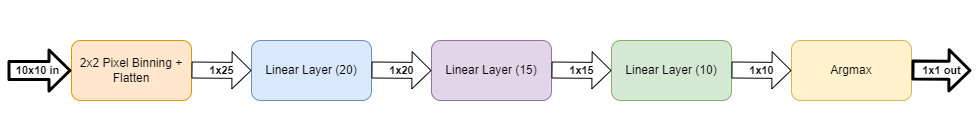

The diagram above was exported from draw.io. Its source (the exported page's mxGraphModel, read from the mxfile embedded in the PNG):
<mxGraphModel dx="547" dy="288" grid="1" gridSize="10" guides="1" tooltips="1" connect="1" arrows="1" fold="1" page="1" pageScale="1" pageWidth="850" pageHeight="1100" background="#ffffff" math="0" shadow="0">
  <root>
    <mxCell id="0" />
    <mxCell id="1" parent="0" />
    <mxCell id="20" value="" style="rounded=0;whiteSpace=wrap;html=1;strokeColor=none;" vertex="1" parent="1">
      <mxGeometry x="20" y="80" width="980" height="140" as="geometry" />
    </mxCell>
    <mxCell id="2" value="2x2 Pixel Binning + Flatten" style="rounded=1;whiteSpace=wrap;html=1;fillColor=#ffe6cc;strokeColor=#d79b00;" vertex="1" parent="1">
      <mxGeometry x="91" y="120" width="120" height="60" as="geometry" />
    </mxCell>
    <mxCell id="3" value="10x10 in" style="edgeStyle=none;orthogonalLoop=1;jettySize=auto;html=1;strokeWidth=3;shape=flexArrow;fillColor=default;fontStyle=1;width=16;" edge="1" parent="1">
      <mxGeometry x="-0.0625" width="80" relative="1" as="geometry">
        <mxPoint x="27" y="150" as="sourcePoint" />
        <mxPoint x="91" y="150" as="targetPoint" />
        <Array as="points" />
        <mxPoint as="offset" />
      </mxGeometry>
    </mxCell>
    <mxCell id="7" value="Linear Layer (20)" style="rounded=1;whiteSpace=wrap;html=1;fillColor=#dae8fc;strokeColor=#6c8ebf;" vertex="1" parent="1">
      <mxGeometry x="271" y="120" width="120" height="60" as="geometry" />
    </mxCell>
    <mxCell id="8" value="1x25" style="edgeStyle=none;orthogonalLoop=1;jettySize=auto;html=1;strokeWidth=1;shape=flexArrow;fillColor=default;fontStyle=1;width=16;" edge="1" parent="1">
      <mxGeometry width="80" relative="1" as="geometry">
        <mxPoint x="211" y="149.5" as="sourcePoint" />
        <mxPoint x="271" y="150" as="targetPoint" />
        <Array as="points" />
      </mxGeometry>
    </mxCell>
    <mxCell id="9" value="Linear Layer (15&lt;span style=&quot;background-color: transparent;&quot;&gt;)&lt;/span&gt;" style="rounded=1;whiteSpace=wrap;html=1;fillColor=#e1d5e7;strokeColor=#9673a6;" vertex="1" parent="1">
      <mxGeometry x="451" y="120" width="120" height="60" as="geometry" />
    </mxCell>
    <mxCell id="10" value="1x20" style="edgeStyle=none;orthogonalLoop=1;jettySize=auto;html=1;strokeWidth=1;shape=flexArrow;fillColor=default;fontStyle=1;width=16;" edge="1" parent="1">
      <mxGeometry width="80" relative="1" as="geometry">
        <mxPoint x="391" y="149.5" as="sourcePoint" />
        <mxPoint x="451" y="150" as="targetPoint" />
        <Array as="points" />
      </mxGeometry>
    </mxCell>
    <mxCell id="12" value="Linear Layer (10)" style="rounded=1;whiteSpace=wrap;html=1;fillColor=#d5e8d4;strokeColor=#82b366;" vertex="1" parent="1">
      <mxGeometry x="631" y="120" width="120" height="60" as="geometry" />
    </mxCell>
    <mxCell id="13" value="1x15" style="edgeStyle=none;orthogonalLoop=1;jettySize=auto;html=1;strokeWidth=1;shape=flexArrow;fillColor=default;fontStyle=1;width=16;" edge="1" parent="1">
      <mxGeometry width="80" relative="1" as="geometry">
        <mxPoint x="571" y="149.5" as="sourcePoint" />
        <mxPoint x="631" y="150" as="targetPoint" />
        <Array as="points" />
      </mxGeometry>
    </mxCell>
    <mxCell id="14" value="Argmax" style="rounded=1;whiteSpace=wrap;html=1;fillColor=#fff2cc;strokeColor=#d6b656;" vertex="1" parent="1">
      <mxGeometry x="811" y="120" width="120" height="60" as="geometry" />
    </mxCell>
    <mxCell id="15" value="1x10" style="edgeStyle=none;orthogonalLoop=1;jettySize=auto;html=1;strokeWidth=1;shape=flexArrow;fillColor=default;fontStyle=1;width=16;" edge="1" parent="1">
      <mxGeometry width="80" relative="1" as="geometry">
        <mxPoint x="751" y="149.5" as="sourcePoint" />
        <mxPoint x="811" y="150" as="targetPoint" />
        <Array as="points" />
      </mxGeometry>
    </mxCell>
    <mxCell id="18" value="1x1 out" style="edgeStyle=none;orthogonalLoop=1;jettySize=auto;html=1;strokeWidth=3;shape=flexArrow;fillColor=default;fontStyle=1;width=16;" edge="1" parent="1">
      <mxGeometry width="80" relative="1" as="geometry">
        <mxPoint x="931" y="149.5" as="sourcePoint" />
        <mxPoint x="991" y="150" as="targetPoint" />
        <Array as="points" />
        <mxPoint as="offset" />
      </mxGeometry>
    </mxCell>
  </root>
</mxGraphModel>